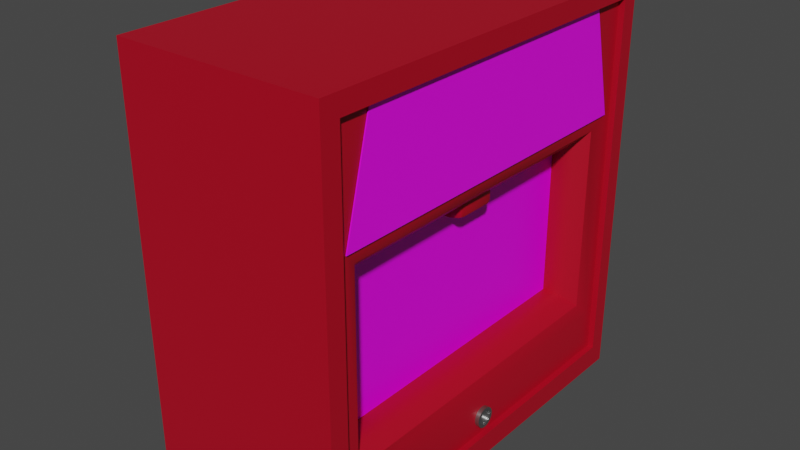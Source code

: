 # Source: Caja_Boton1.blend  (saved by Blender 3.5.10; exported with 4.5.12 LTS)
import bpy
from mathutils import Matrix  # noqa: F401  (used for matrix-valued properties, if any)

bpy.ops.wm.read_factory_settings(use_empty=True)
scene = bpy.context.scene
scene.name = 'Scene'

# ---- collections
col_collection = bpy.data.collections.new('Collection'); scene.collection.children.link(col_collection)

# ---- images (referenced by path relative to the original .blend; pixels are not part of the script)
import os
ASSET_DIR = os.environ.get("B2B_ASSET_DIR", "")  # directory of the original .blend (textures are referenced by path, not embedded)
HERE = os.path.dirname(os.path.abspath(__file__))  # packed textures are extracted next to this script under _unpacked/

def load_image(name, relpath, width, height, colorspace="sRGB"):
    """Load a texture the original file referenced (path relative to the .blend, or extracted next to this script)."""
    p = next((c for c in (os.path.join(HERE, relpath), os.path.join(ASSET_DIR, relpath)) if relpath and os.path.exists(c)), "")
    if p:
        img = bpy.data.images.load(p, check_existing=True)
        img.name = name
    else:  # same state as the original file: an image datablock whose file is absent (Cycles renders it pink)
        img = bpy.data.images.new(name, width, height)
        img.source = "FILE"
        img.filepath = "//" + (relpath or name)
    img.colorspace_settings.name = colorspace
    return img
img_textura_vidrio_caja_puerta_png = load_image('Textura-vidrio-caja-puerta.png', 'Textura-vidrio-caja-puerta.png', 1024, 1024, 'sRGB')
img_textura_caja_puerta2_png = load_image('Textura-caja-puerta2.png', 'Textura-caja-puerta2.png', 1024, 1024, 'sRGB')

# ---- materials (node trees are filled in below, after node groups)
mat_material = bpy.data.materials.new('Material')
mat_material.use_transparent_shadow = False
mat_cristal_boton_puerta = bpy.data.materials.new('Cristal boton puerta')
mat_cristal_boton_puerta.surface_render_method = 'BLENDED'
mat_cristal_boton_puerta.blend_method = 'BLEND'
mat_cristal_boton_puerta.alpha_threshold = 0.0
mat_cristal_boton_puerta.use_transparent_shadow = False
mat_cristal_boton_puerta.roughness = 0.5
mat_cristal_boton_puerta.line_color = (0.0, 0.0, 0.0, 1.0)
mat_plastico = bpy.data.materials.new('Plastico')
mat_plastico.use_transparent_shadow = False
mat_encabezado = bpy.data.materials.new('Encabezado')
mat_encabezado.surface_render_method = 'BLENDED'
mat_encabezado.blend_method = 'BLEND'
mat_encabezado.use_transparent_shadow = False

# ---- node groups
ng_auto_smooth = bpy.data.node_groups.new('Auto Smooth', 'GeometryNodeTree')
_s = ng_auto_smooth.interface.new_socket(name='Geometry', in_out='OUTPUT', socket_type='NodeSocketGeometry')
_s = ng_auto_smooth.interface.new_socket(name='Geometry', in_out='INPUT', socket_type='NodeSocketGeometry')
_s = ng_auto_smooth.interface.new_socket(name='Angle', in_out='INPUT', socket_type='NodeSocketFloat')
_s.subtype = 'ANGLE'
_s.min_value = 0.0
_s.max_value = 3.142
ng_auto_smooth.is_modifier = True
_N = ng_auto_smooth.nodes; _L = ng_auto_smooth.links
n0 = _N.new('NodeGroupOutput'); n0.name = 'Group Output'; n0.location = (480, -100)
n1 = _N.new('NodeGroupInput'); n1.name = 'Group Input'; n1.location = (-420, -300)
n2 = _N.new('NodeGroupInput'); n2.name = 'Group Input.001'; n2.location = (-60, -100)
n3 = _N.new('GeometryNodeSetShadeSmooth'); n3.name = 'Set Shade Smooth'; n3.location = (120, -100)
n3.domain = 'EDGE'
n4 = _N.new('GeometryNodeSetShadeSmooth'); n4.name = 'Set Shade Smooth.001'; n4.location = (300, -100)
n5 = _N.new('GeometryNodeInputMeshEdgeAngle'); n5.name = 'Edge Angle'; n5.location = (-420, -220)
n6 = _N.new('GeometryNodeInputEdgeSmooth'); n6.name = 'Is Edge Smooth'; n6.location = (-60, -160)
n7 = _N.new('GeometryNodeInputShadeSmooth'); n7.name = 'Is Face Smooth'; n7.location = (-240, -340)
n8 = _N.new('FunctionNodeBooleanMath'); n8.name = 'Boolean Math'; n8.location = (-60, -220)
n9 = _N.new('FunctionNodeCompare'); n9.name = 'Compare'; n9.location = (-240, -180)
n9.operation = 'LESS_EQUAL'
_L.new(n5.outputs[0], n9.inputs[0])
_L.new(n4.outputs[0], n0.inputs[0])
_L.new(n1.outputs[1], n9.inputs[1])
_L.new(n9.outputs[0], n8.inputs[0])
_L.new(n7.outputs[0], n8.inputs[1])
_L.new(n2.outputs[0], n3.inputs[0])
_L.new(n6.outputs[0], n3.inputs[1])
_L.new(n3.outputs[0], n4.inputs[0])
_L.new(n8.outputs[0], n3.inputs[2])
n0.is_active_output = True

# ---- material node trees
mat_material.use_nodes = True; mat_material.node_tree.nodes.clear()
_N = mat_material.node_tree.nodes; _L = mat_material.node_tree.links
n0 = _N.new('ShaderNodeBsdfPrincipled'); n0.name = 'Principled BSDF'; n0.location = (10, 300)
n0.distribution = 'GGX'
n0.subsurface_method = 'RANDOM_WALK_SKIN'
n0.inputs[0].default_value = (0.3032, 0.3032, 0.3032, 1.0)
n0.inputs[1].default_value = 0.8912
n0.inputs[2].default_value = 0.3342
n0.inputs[3].default_value = 1.45
n0.inputs[13].default_value = 0.6865
n0.inputs[27].default_value = (0.0, 0.0, 0.0, 1.0)
n0.inputs[28].default_value = 1.0
n1 = _N.new('ShaderNodeOutputMaterial'); n1.name = 'Material Output'; n1.location = (300, 300)
_L.new(n0.outputs[0], n1.inputs[0])
n1.is_active_output = True
mat_cristal_boton_puerta.use_nodes = True; mat_cristal_boton_puerta.node_tree.nodes.clear()
_N = mat_cristal_boton_puerta.node_tree.nodes; _L = mat_cristal_boton_puerta.node_tree.links
n0 = _N.new('ShaderNodeOutputMaterial'); n0.name = 'Material Output'; n0.location = (300, 300)
n1 = _N.new('ShaderNodeBsdfPrincipled'); n1.name = 'Principled BSDF'; n1.location = (10, 300)
n1.distribution = 'GGX'
n1.subsurface_method = 'RANDOM_WALK_SKIN'
n1.inputs[2].default_value = 0.3601
n1.inputs[3].default_value = 1.45
n1.inputs[27].default_value = (0.0, 0.0, 0.0, 1.0)
n1.inputs[28].default_value = 1.0
n2 = _N.new('ShaderNodeTexImage'); n2.name = 'Image Texture'; n2.location = (-336, 198)
n2.image = img_textura_vidrio_caja_puerta_png
_L.new(n1.outputs[0], n0.inputs[0])
_L.new(n2.outputs[0], n1.inputs[0])
_L.new(n2.outputs[1], n1.inputs[4])
n0.is_active_output = True
mat_plastico.use_nodes = True; mat_plastico.node_tree.nodes.clear()
_N = mat_plastico.node_tree.nodes; _L = mat_plastico.node_tree.links
n0 = _N.new('ShaderNodeBsdfPrincipled'); n0.name = 'Principled BSDF'; n0.location = (10, 300)
n0.distribution = 'GGX'
n0.subsurface_method = 'RANDOM_WALK_SKIN'
n0.inputs[0].default_value = (0.4452, 0.0, 0.01505, 1.0)
n0.inputs[3].default_value = 1.45
n0.inputs[27].default_value = (0.0, 0.0, 0.0, 1.0)
n0.inputs[28].default_value = 1.0
n1 = _N.new('ShaderNodeOutputMaterial'); n1.name = 'Material Output'; n1.location = (300, 300)
_L.new(n0.outputs[0], n1.inputs[0])
n1.is_active_output = True
mat_encabezado.use_nodes = True; mat_encabezado.node_tree.nodes.clear()
_N = mat_encabezado.node_tree.nodes; _L = mat_encabezado.node_tree.links
n0 = _N.new('ShaderNodeBsdfPrincipled'); n0.name = 'Principled BSDF'; n0.location = (10, 300)
n0.distribution = 'GGX'
n0.subsurface_method = 'RANDOM_WALK_SKIN'
n0.inputs[3].default_value = 1.45
n0.inputs[27].default_value = (0.0, 0.0, 0.0, 1.0)
n0.inputs[28].default_value = 1.0
n1 = _N.new('ShaderNodeOutputMaterial'); n1.name = 'Material Output'; n1.location = (300, 300)
n2 = _N.new('ShaderNodeTexImage'); n2.name = 'Image Texture'; n2.location = (-297, 278)
n2.image = img_textura_caja_puerta2_png
_L.new(n0.outputs[0], n1.inputs[0])
_L.new(n2.outputs[0], n0.inputs[0])
_L.new(n2.outputs[1], n0.inputs[4])
n1.is_active_output = True

# ---- world
world_world = bpy.data.worlds.new('World'); scene.world = world_world
world_world.use_nodes = True; world_world.node_tree.nodes.clear()
_N = world_world.node_tree.nodes; _L = world_world.node_tree.links
n0 = _N.new('ShaderNodeOutputWorld'); n0.name = 'World Output'; n0.location = (300, 300)
n1 = _N.new('ShaderNodeBackground'); n1.name = 'Background'; n1.location = (10, 300)
n1.inputs[0].default_value = (0.05088, 0.05088, 0.05088, 1.0)
_L.new(n1.outputs[0], n0.inputs[0])
n0.is_active_output = True
world_world.color = (0.05088, 0.05088, 0.05088)
world_world.use_sun_shadow = False
world_world.sun_shadow_jitter_overblur = 0.0

# ---- meshes
me_cylinder = bpy.data.meshes.new('Cylinder')
me_cylinder.from_pydata([(0.0, 1.0, -1.0), (0.0, 0.688, 1.0), (0.1951, 0.9808, -1.0), (0.1342, 0.6747, 1.0), (0.3827, 0.9239, -1.0), (0.2633, 0.6356, 1.0), (0.5556, 0.8315, -1.0), (0.3822, 0.572, 1.0), (0.7071, 0.7071, -1.0), (0.4865, 0.4865, 1.0), (0.8315, 0.5556, -1.0), (0.572, 0.3822, 1.0), (0.9239, 0.3827, -1.0), (0.6356, 0.2633, 1.0), (0.9808, 0.1951, -1.0), (0.6747, 0.1342, 1.0), (1.0, 0.0, -1.0), (0.688, 0.0, 1.0), (0.9808, -0.1951, -1.0), (0.6747, -0.1342, 1.0), (0.9239, -0.3827, -1.0), (0.6356, -0.2633, 1.0), (0.8315, -0.5556, -1.0), (0.572, -0.3822, 1.0), (0.7071, -0.7071, -1.0), (0.4865, -0.4865, 1.0), (0.5556, -0.8315, -1.0), (0.3822, -0.572, 1.0), (0.3827, -0.9239, -1.0), (0.2633, -0.6356, 1.0), (0.1951, -0.9808, -1.0), (0.1342, -0.6747, 1.0), (0.0, -1.0, -1.0), (0.0, -0.688, 1.0), (-0.1951, -0.9808, -1.0), (-0.1342, -0.6747, 1.0), (-0.3827, -0.9239, -1.0), (-0.2633, -0.6356, 1.0), (-0.5556, -0.8315, -1.0), (-0.3822, -0.572, 1.0), (-0.7071, -0.7071, -1.0), (-0.4865, -0.4865, 1.0), (-0.8315, -0.5556, -1.0), (-0.572, -0.3822, 1.0), (-0.9239, -0.3827, -1.0), (-0.6356, -0.2633, 1.0), (-0.9808, -0.1951, -1.0), (-0.6747, -0.1342, 1.0), (-1.0, 0.0, -1.0), (-0.688, 0.0, 1.0), (-0.9808, 0.1951, -1.0), (-0.6747, 0.1342, 1.0), (-0.9239, 0.3827, -1.0), (-0.6356, 0.2633, 1.0), (-0.8315, 0.5556, -1.0), (-0.572, 0.3822, 1.0), (-0.7071, 0.7071, -1.0), (-0.4865, 0.4865, 1.0), (-0.5556, 0.8315, -1.0), (-0.3822, 0.572, 1.0), (-0.3827, 0.9239, -1.0), (-0.2633, 0.6356, 1.0), (-0.1951, 0.9808, -1.0), (-0.1342, 0.6747, 1.0), (0.1951, 0.9808, 1.0), (0.0, 1.0, 1.0), (0.3827, 0.9239, 1.0), (0.5556, 0.8315, 1.0), (0.7071, 0.7071, 1.0), (0.8315, 0.5556, 1.0), (0.9239, 0.3827, 1.0), (0.9808, 0.1951, 1.0), (1.0, 0.0, 1.0), (0.9808, -0.1951, 1.0), (0.9239, -0.3827, 1.0), (0.8315, -0.5556, 1.0), (0.7071, -0.7071, 1.0), (0.5556, -0.8315, 1.0), (0.3827, -0.9239, 1.0), (0.1951, -0.9808, 1.0), (0.0, -1.0, 1.0), (-0.1951, -0.9808, 1.0), (-0.3827, -0.9239, 1.0), (-0.5556, -0.8315, 1.0), (-0.7071, -0.7071, 1.0), (-0.8315, -0.5556, 1.0), (-0.9239, -0.3827, 1.0), (-0.9808, -0.1951, 1.0), (-1.0, 0.0, 1.0), (-0.9808, 0.1951, 1.0), (-0.9239, 0.3827, 1.0), (-0.8315, 0.5556, 1.0), (-0.7071, 0.7071, 1.0), (-0.5556, 0.8315, 1.0), (-0.3827, 0.9239, 1.0), (-0.1951, 0.9808, 1.0), (0.1342, 0.6747, 0.6393), (-2.183e-08, 0.688, 0.6393), (0.2633, 0.6356, 0.6393), (0.3822, 0.572, 0.6393), (0.4865, 0.4865, 0.6393), (0.572, 0.3822, 0.6393), (0.6356, 0.2633, 0.6393), (0.6747, 0.1342, 0.6393), (0.688, 0.0, 0.6393), (0.6747, -0.1342, 0.6393), (0.6356, -0.2633, 0.6393), (0.572, -0.3822, 0.6393), (0.4865, -0.4865, 0.6393), (0.3822, -0.572, 0.6393), (0.2633, -0.6356, 0.6393), (0.1342, -0.6747, 0.6393), (-2.183e-08, -0.688, 0.6393), (-0.1342, -0.6747, 0.6393), (-0.2633, -0.6356, 0.6393), (-0.3822, -0.572, 0.6393), (-0.4865, -0.4865, 0.6393), (-0.572, -0.3822, 0.6393), (-0.6356, -0.2633, 0.6393), (-0.6747, -0.1342, 0.6393), (-0.688, 0.0, 0.6393), (-0.6747, 0.1342, 0.6393), (-0.6356, 0.2633, 0.6393), (-0.572, 0.3822, 0.6393), (-0.4865, 0.4865, 0.6393), (-0.3822, 0.572, 0.6393), (-0.2633, 0.6356, 0.6393), (-0.1342, 0.6747, 0.6393), (-35.78, 19.84, 1.196), (3.907, 19.84, 1.196), (-35.78, -19.84, 1.196), (3.907, -19.84, 1.196), (-35.78, 19.84, -18.86), (3.907, 19.84, -18.86), (-35.78, -19.84, -18.86), (3.907, -19.84, -18.86), (3.907, 18.2, -18.86), (-35.78, 18.2, 1.196), (-35.78, 18.2, -18.86), (3.907, 18.2, 1.196), (3.907, -18.0, -18.86), (-35.78, -18.0, 1.196), (-35.78, -18.0, -18.86), (3.907, -18.0, 1.196), (-33.93, 19.84, 1.196), (-33.93, -19.84, -18.86), (-33.93, -19.84, 1.196), (-33.93, 19.84, -18.86), (-33.93, 18.2, 1.196), (-33.93, 18.2, -18.86), (-33.93, -18.0, -18.86), (-33.93, -18.0, 1.196), (1.732, 19.84, 1.196), (1.732, -19.84, 1.196), (1.732, 19.84, -18.86), (1.732, 18.2, 1.196), (1.732, 18.2, -18.86), (1.732, -18.0, -18.86), (1.732, -18.0, 1.196), (1.732, -19.84, -18.86), (-33.93, 18.2, 0.6002), (-33.93, -18.0, 0.6002), (1.732, 18.2, 0.6002), (1.732, -18.0, 0.6002), (-35.78, -14.57, -18.86), (3.907, -14.57, 1.196), (3.907, -14.57, -18.86), (-35.78, -14.57, 1.196), (-33.93, -14.57, 1.196), (-33.93, -14.57, -18.86), (1.732, -14.57, -18.86), (1.732, -14.57, 1.196), (-33.93, -14.57, 0.6002), (1.732, -14.57, 0.6002), (-35.78, 14.56, -18.86), (3.907, 14.56, 1.196), (-33.93, 14.56, -18.86), (1.732, 14.56, -18.86), (3.907, 14.56, -18.86), (-35.78, 14.56, 1.196), (-33.93, 14.56, 1.196), (1.732, 14.56, 1.196), (-33.93, 14.56, 0.6002), (1.732, 14.56, 0.6002), (-20.79, -19.84, -18.86), (-20.79, 19.84, 1.196), (-20.79, -19.84, 1.196), (-20.79, 19.84, -18.86), (-20.79, 18.2, 1.196), (-20.79, 18.2, -18.86), (-20.79, -18.0, -18.86), (-20.79, -18.0, 1.196), (-20.79, 18.2, 0.6002), (-20.79, -18.0, 0.6002), (-20.79, -14.57, -18.86), (-20.79, 14.56, -18.86), (-5.183, 19.84, 1.196), (-5.183, -19.84, 1.196), (-5.183, 19.84, -18.86), (-5.183, 18.2, 1.196), (-5.183, 18.2, -18.86), (-5.183, -18.0, -18.86), (-5.183, -18.0, 1.196), (-5.183, 18.2, 0.6002), (-5.183, -18.0, 0.6002), (-5.183, -14.57, -18.86), (-5.183, 14.56, -18.86), (-5.183, -19.84, -18.86), (3.907, 2.163, -18.86), (-35.78, 2.163, 1.196), (-33.93, 2.163, 1.196), (1.732, 2.163, 1.196), (-33.93, 2.163, 0.6002), (1.732, 2.163, 0.6002), (-35.78, 2.163, -18.86), (3.907, 2.163, 1.196), (-33.93, 2.163, -18.86), (1.732, 2.163, -18.86), (-20.79, 2.163, -18.86), (-5.183, 2.163, -18.86), (3.907, -2.019, -18.86), (-35.78, -2.019, 1.196), (-33.93, -2.019, 1.196), (1.732, -2.019, 1.196), (-33.93, -2.019, 0.6002), (1.732, -2.019, 0.6002), (-35.78, -2.019, -18.86), (3.907, -2.019, 1.196), (-33.93, -2.019, -18.86), (1.732, -2.019, -18.86), (-20.79, -2.019, -18.86), (-5.183, -2.019, -18.86), (-20.79, -2.019, -2.838), (-20.79, -14.57, -2.838), (-5.183, -14.57, -2.838), (-20.79, 14.56, -2.838), (-5.183, 14.56, -2.838), (-5.183, -2.019, -2.838), (-20.79, 2.163, -2.838), (-5.183, 2.163, -2.838), (-23.43, -17.2, 0.6002), (-20.79, -14.57, -2.037), (-22.11, -15.88, 0.2468), (-21.14, -14.92, -0.7186), (-23.43, 17.2, 0.6002), (-20.79, 14.56, -2.037), (-22.11, 15.88, 0.2468), (-21.14, 14.92, -0.7186), (-2.545, -17.2, 0.6002), (-5.183, -14.57, -2.037), (-3.864, -15.88, 0.2468), (-4.829, -14.92, -0.7186), (-5.183, 14.56, -2.037), (-2.545, 17.2, 0.6002), (-4.829, 14.92, -0.7186), (-3.864, 15.88, 0.2468), (-23.43, 2.163, 0.6002), (-20.79, 2.163, -2.037), (-22.11, 2.163, 0.2468), (-5.183, 2.163, -2.037), (-2.545, 2.163, 0.6002), (-4.829, 2.163, -0.7186), (-3.864, 2.163, 0.2468), (-20.79, -2.019, -2.037), (-23.43, -2.019, 0.6002), (-22.11, -2.019, 0.2468), (-2.545, -2.019, 0.6002), (-5.183, -2.019, -2.037), (-3.864, -2.019, 0.2468), (-4.829, -2.019, -0.7186), (-19.93, 2.163, -2.037), (-19.44, 1.686, -2.037), (-19.59, 2.024, -2.037), (-20.16, 2.163, -1.195), (-20.27, 1.686, -0.7186), (-19.67, 1.686, -1.179), (-20.24, 2.024, -0.8616), (-19.95, 1.962, -0.9166), (-19.9, 1.686, -0.8501), (-19.82, 2.024, -1.187), (-19.67, -1.542, -1.179), (-20.27, -1.542, -0.7186), (-20.16, -2.019, -1.195), (-19.9, -1.542, -0.8534), (-19.94, -1.818, -0.9113), (-20.22, -1.88, -0.8582), (-19.82, -1.88, -1.162), (-19.93, -2.019, -2.037), (-19.44, -1.542, -2.037), (-19.59, -1.88, -2.037), (-19.44, -1.542, -2.838), (-19.93, -2.019, -2.838), (-19.59, -1.88, -2.838), (-19.93, 2.163, -2.838), (-19.44, 1.686, -2.838), (-19.59, 2.024, -2.838), (-21.14, 1.686, -0.7186), (-21.02, 2.163, -1.195), (-21.14, 2.64, -0.7186), (-21.48, 2.163, -0.3815), (-21.11, 2.024, -0.8582), (-21.02, -2.019, -1.195), (-21.14, -1.542, -0.7186), (-21.48, -2.019, -0.3815), (-21.14, -2.496, -0.7186), (-21.11, -1.88, -0.8582), (-20.79, -2.019, -2.848), (-20.79, -14.57, -2.848), (-5.183, -14.57, -2.848), (-20.79, 14.56, -2.848), (-5.183, 14.56, -2.848), (-5.183, -2.019, -2.848), (-20.79, 2.163, -2.848), (-5.183, 2.163, -2.848), (-33.93, -14.57, 0.7372), (-33.93, 14.56, 0.7372), (-33.93, 2.163, 0.7372), (-33.93, -2.019, 0.7372), (-23.43, -17.2, 0.7372), (-23.43, 17.2, 0.7372), (-23.43, 2.163, 0.7372), (-23.43, -2.019, 0.7372)], [], [(0, 65, 64, 2), (2, 64, 66, 4), (4, 66, 67, 6), (6, 67, 68, 8), (8, 68, 69, 10), (10, 69, 70, 12), (12, 70, 71, 14), (14, 71, 72, 16), (16, 72, 73, 18), (18, 73, 74, 20), (20, 74, 75, 22), (22, 75, 76, 24), (24, 76, 77, 26), (26, 77, 78, 28), (28, 78, 79, 30), (30, 79, 80, 32), (32, 80, 81, 34), (34, 81, 82, 36), (36, 82, 83, 38), (38, 83, 84, 40), (40, 84, 85, 42), (42, 85, 86, 44), (44, 86, 87, 46), (46, 87, 88, 48), (48, 88, 89, 50), (50, 89, 90, 52), (52, 90, 91, 54), (54, 91, 92, 56), (56, 92, 93, 58), (58, 93, 94, 60), (45, 43, 117, 118), (60, 94, 95, 62), (62, 95, 65, 0), (0, 2, 4, 6, 8, 10, 12, 14, 16, 18, 20, 22, 24, 26, 28, 30, 32, 34, 36, 38, 40, 42, 44, 46, 48, 50, 52, 54, 56, 58, 60, 62), (1, 3, 64, 65), (3, 5, 66, 64), (5, 7, 67, 66), (7, 9, 68, 67), (9, 11, 69, 68), (11, 13, 70, 69), (13, 15, 71, 70), (15, 17, 72, 71), (17, 19, 73, 72), (19, 21, 74, 73), (21, 23, 75, 74), (23, 25, 76, 75), (25, 27, 77, 76), (27, 29, 78, 77), (29, 31, 79, 78), (31, 33, 80, 79), (33, 35, 81, 80), (35, 37, 82, 81), (37, 39, 83, 82), (39, 41, 84, 83), (41, 43, 85, 84), (43, 45, 86, 85), (45, 47, 87, 86), (47, 49, 88, 87), (49, 51, 89, 88), (51, 53, 90, 89), (53, 55, 91, 90), (55, 57, 92, 91), (57, 59, 93, 92), (59, 61, 94, 93), (61, 63, 95, 94), (63, 1, 65, 95), (96, 97, 127, 126, 125, 124, 123, 122, 121, 120, 119, 118, 117, 116, 115, 114, 113, 112, 111, 110, 109, 108, 107, 106, 105, 104, 103, 102, 101, 100, 99, 98), (19, 17, 104, 105), (47, 45, 118, 119), (21, 19, 105, 106), (49, 47, 119, 120), (23, 21, 106, 107), (51, 49, 120, 121), (25, 23, 107, 108), (53, 51, 121, 122), (27, 25, 108, 109), (55, 53, 122, 123), (29, 27, 109, 110), (3, 1, 97, 96), (57, 55, 123, 124), (31, 29, 110, 111), (5, 3, 96, 98), (59, 57, 124, 125), (33, 31, 111, 112), (7, 5, 98, 99), (61, 59, 125, 126), (35, 33, 112, 113), (9, 7, 99, 100), (63, 61, 126, 127), (37, 35, 113, 114), (11, 9, 100, 101), (1, 63, 127, 97), (39, 37, 114, 115), (13, 11, 101, 102), (41, 39, 115, 116), (15, 13, 102, 103), (43, 41, 116, 117), (17, 15, 103, 104), (141, 142, 134, 130), (146, 130, 134, 145), (149, 138, 132, 147), (140, 143, 131, 135), (151, 141, 130, 146), (147, 132, 128, 144), (144, 128, 137, 148), (133, 129, 139, 136), (176, 174, 138, 149), (128, 132, 138, 137), (145, 134, 142, 150), (168, 167, 141, 151), (166, 165, 143, 140), (167, 164, 142, 141), (168, 151, 161, 172), (184, 145, 150, 190), (195, 176, 149, 189), (185, 144, 148, 188), (187, 147, 144, 185), (191, 151, 146, 186), (189, 149, 147, 187), (186, 146, 145, 184), (131, 153, 159, 135), (136, 156, 154, 133), (143, 158, 153, 131), (133, 154, 152, 129), (129, 152, 155, 139), (178, 177, 156, 136), (135, 159, 157, 140), (165, 171, 158, 143), (244, 182, 212, 256), (188, 148, 160, 192), (202, 158, 163, 204), (181, 155, 162, 183), (158, 171, 173, 163), (248, 240, 193, 204), (227, 223, 171, 165), (140, 157, 170, 166), (190, 150, 169, 194), (222, 168, 172, 224), (221, 226, 164, 167), (220, 227, 165, 166), (222, 221, 167, 168), (150, 142, 164, 169), (148, 137, 179, 180), (136, 139, 175, 178), (137, 138, 174, 179), (148, 180, 182, 160), (139, 155, 181, 175), (203, 192, 244, 253), (211, 181, 183, 213), (208, 217, 177, 178), (218, 216, 176, 195), (216, 214, 174, 176), (219, 218, 195, 206), (245, 257, 238, 235), (201, 190, 194, 205), (240, 172, 161, 193), (151, 191, 193, 161), (199, 188, 192, 203), (241, 249, 234, 233), (197, 186, 184, 207), (200, 189, 187, 198), (202, 191, 186, 197), (198, 187, 185, 196), (196, 185, 188, 199), (206, 195, 189, 200), (207, 184, 190, 201), (159, 207, 201, 157), (177, 206, 200, 156), (152, 196, 199, 155), (154, 198, 196, 152), (158, 202, 197, 153), (156, 200, 198, 154), (153, 197, 207, 159), (249, 267, 237, 234), (155, 199, 203, 162), (173, 248, 204, 163), (157, 201, 205, 170), (256, 212, 224, 264), (217, 219, 206, 177), (191, 202, 204, 193), (229, 231, 219, 217), (259, 252, 236, 239), (252, 245, 235, 236), (231, 230, 218, 219), (228, 226, 214, 216), (230, 228, 216, 218), (220, 229, 217, 208), (223, 211, 213, 225), (180, 179, 209, 210), (178, 175, 215, 208), (179, 174, 214, 209), (180, 210, 212, 182), (175, 181, 211, 215), (192, 160, 182, 244), (171, 223, 225, 173), (166, 170, 229, 220), (194, 169, 228, 230), (169, 164, 226, 228), (205, 194, 230, 231), (170, 205, 231, 229), (267, 259, 239, 237), (275, 280, 288, 271), (210, 209, 221, 222), (208, 215, 227, 220), (209, 214, 226, 221), (210, 222, 224, 212), (215, 211, 223, 227), (263, 232, 291, 287), (237, 232, 233, 234), (236, 235, 238, 239), (239, 238, 232, 237), (225, 266, 248, 173), (263, 241, 233, 232), (213, 260, 266, 225), (162, 203, 253, 183), (183, 253, 260, 213), (264, 240, 242, 265), (301, 304, 243, 241, 263), (240, 248, 250, 242), (242, 250, 251, 243), (243, 251, 249, 241), (245, 252, 254, 247), (247, 254, 255, 246), (246, 255, 253, 244), (267, 249, 251, 269), (269, 251, 250, 268), (268, 250, 248, 266), (244, 256, 258, 246), (247, 298, 297, 257, 245), (265, 242, 243, 304, 303), (252, 259, 261, 254), (254, 261, 262, 255), (255, 262, 260, 253), (256, 264, 265, 258), (246, 258, 299, 298, 247), (232, 238, 293, 295, 294, 290, 292, 291), (259, 267, 269, 261), (261, 269, 268, 262), (262, 268, 266, 260), (264, 224, 172, 240), (257, 297, 273, 270), (296, 302, 281, 274), (301, 263, 287, 282), (271, 288, 290, 294), (258, 265, 303, 302, 296, 299), (273, 276, 277, 279), (274, 278, 277, 276), (275, 279, 277, 278), (280, 283, 284, 286), (281, 285, 284, 283), (282, 286, 284, 285), (296, 300, 297, 298, 299), (301, 305, 302, 303, 304), (271, 294, 295, 272), (272, 295, 293, 270), (288, 280, 286, 289), (289, 286, 282, 287), (296, 274, 276, 300), (300, 276, 273, 297), (281, 302, 305, 285), (285, 305, 301, 282), (290, 288, 289, 292), (292, 289, 287, 291), (280, 275, 278, 283), (283, 278, 274, 281), (275, 271, 272, 279), (279, 272, 270, 273), (238, 257, 270, 293), (311, 306, 307, 308), (310, 309, 312, 313), (313, 312, 306, 311), (319, 315, 316, 320), (320, 316, 317, 321), (321, 317, 314, 318)])
me_cylinder.polygons.foreach_set('use_smooth', [True] * 274)
me_cylinder.polygons.foreach_set('material_index', [0, 0, 0, 0, 0, 0, 0, 0, 0, 0, 0, 0, 0, 0, 0, 0, 0, 0, 0, 0, 0, 0, 0, 0, 0, 0, 0, 0, 0, 0, 0, 0, 0, 0, 0, 0, 0, 0, 0, 0, 0, 0, 0, 0, 0, 0, 0, 0, 0, 0, 0, 0, 0, 0, 0, 0, 0, 0, 0, 0, 0, 0, 0, 0, 0, 0, 0, 0, 0, 0, 0, 0, 0, 0, 0, 0, 0, 0, 0, 0, 0, 0, 0, 0, 0, 0, 0, 0, 0, 0, 0, 0, 0, 0, 0, 0, 0, 0, 2, 2, 2, 2, 2, 2, 2, 2, 2, 2, 2, 2, 2, 2, 2, 2, 2, 2, 2, 2, 2, 2, 2, 2, 2, 2, 2, 2, 2, 2, 2, 2, 2, 2, 2, 2, 2, 2, 2, 2, 2, 2, 2, 2, 2, 2, 2, 2, 2, 2, 2, 2, 2, 2, 2, 2, 2, 2, 2, 2, 2, 2, 2, 2, 2, 2, 2, 2, 2, 2, 2, 2, 2, 2, 2, 2, 2, 2, 2, 2, 2, 2, 2, 2, 2, 2, 2, 2, 2, 2, 2, 2, 2, 2, 2, 2, 2, 2, 2, 2, 2, 2, 2, 2, 2, 2, 2, 2, 2, 2, 1, 1, 1, 2, 2, 2, 2, 2, 2, 2, 2, 2, 2, 2, 2, 2, 2, 2, 2, 2, 2, 2, 2, 2, 2, 2, 2, 2, 2, 2, 2, 2, 2, 2, 2, 2, 2, 2, 2, 2, 2, 2, 2, 2, 2, 2, 2, 2, 2, 2, 2, 2, 2, 2, 2, 2, 2, 2, 2, 2, 1, 1, 1, 3, 3, 3])
_uv = me_cylinder.uv_layers.new(name='UVMap')
_uv.uv.foreach_set('vector', [1.0, 0.5, 1.0, 1.0, 0.9688, 1.0, 0.9688, 0.5, 0.9688, 0.5, 0.9688, 1.0, 0.9375, 1.0, 0.9375, 0.5, 0.9375, 0.5, 0.9375, 1.0, 0.9062, 1.0, 0.9062, 0.5, 0.9062, 0.5, 0.9062, 1.0, 0.875, 1.0, 0.875, 0.5, 0.875, 0.5, 0.875, 1.0, 0.8438, 1.0, 0.8438, 0.5, 0.8438, 0.5, 0.8438, 1.0, 0.8125, 1.0, 0.8125, 0.5, 0.8125, 0.5, 0.8125, 1.0, 0.7812, 1.0, 0.7812, 0.5, 0.7812, 0.5, 0.7812, 1.0, 0.75, 1.0, 0.75, 0.5, 0.75, 0.5, 0.75, 1.0, 0.7188, 1.0, 0.7188, 0.5, 0.7188, 0.5, 0.7188, 1.0, 0.6875, 1.0, 0.6875, 0.5, 0.6875, 0.5, 0.6875, 1.0, 0.6562, 1.0, 0.6562, 0.5, 0.6562, 0.5, 0.6562, 1.0, 0.625, 1.0, 0.625, 0.5, 0.625, 0.5, 0.625, 1.0, 0.5938, 1.0, 0.5938, 0.5, 0.5938, 0.5, 0.5938, 1.0, 0.5625, 1.0, 0.5625, 0.5, 0.5625, 0.5, 0.5625, 1.0, 0.5312, 1.0, 0.5312, 0.5, 0.5312, 0.5, 0.5312, 1.0, 0.5, 1.0, 0.5, 0.5, 0.5, 0.5, 0.5, 1.0, 0.4688, 1.0, 0.4688, 0.5, 0.4688, 0.5, 0.4688, 1.0, 0.4375, 1.0, 0.4375, 0.5, 0.4375, 0.5, 0.4375, 1.0, 0.4062, 1.0, 0.4062, 0.5, 0.4062, 0.5, 0.4062, 1.0, 0.375, 1.0, 0.375, 0.5, 0.375, 0.5, 0.375, 1.0, 0.3438, 1.0, 0.3438, 0.5, 0.3438, 0.5, 0.3438, 1.0, 0.3125, 1.0, 0.3125, 0.5, 0.3125, 0.5, 0.3125, 1.0, 0.2812, 1.0, 0.2812, 0.5, 0.2812, 0.5, 0.2812, 1.0, 0.25, 1.0, 0.25, 0.5, 0.25, 0.5, 0.25, 1.0, 0.2188, 1.0, 0.2188, 0.5, 0.2188, 0.5, 0.2188, 1.0, 0.1875, 1.0, 0.1875, 0.5, 0.1875, 0.5, 0.1875, 1.0, 0.1562, 1.0, 0.1562, 0.5, 0.1562, 0.5, 0.1562, 1.0, 0.125, 1.0, 0.125, 0.5, 0.125, 0.5, 0.125, 1.0, 0.09375, 1.0, 0.09375, 0.5, 0.09375, 0.5, 0.09375, 1.0, 0.0625, 1.0, 0.0625, 0.5, 0.09746, 0.1868, 0.1127, 0.1583, 0.1127, 0.1583, 0.09746, 0.1868, 0.0625, 0.5, 0.0625, 1.0, 0.03125, 1.0, 0.03125, 0.5, 0.03125, 0.5, 0.03125, 1.0, 0.0, 1.0, 0.0, 0.5, 0.75, 0.49, 0.7968, 0.4854, 0.8418, 0.4717, 0.8833, 0.4496, 0.9197, 0.4197, 0.9496, 0.3833, 0.9717, 0.3418, 0.9854, 0.2968, 0.99, 0.25, 0.9854, 0.2032, 0.9717, 0.1582, 0.9496, 0.1167, 0.9197, 0.08029, 0.8833, 0.05045, 0.8418, 0.02827, 0.7968, 0.01461, 0.75, 0.01, 0.7032, 0.01461, 0.6582, 0.02827, 0.6167, 0.05045, 0.5803, 0.08029, 0.5504, 0.1167, 0.5283, 0.1582, 0.5146, 0.2032, 0.51, 0.25, 0.5146, 0.2968, 0.5283, 0.3418, 0.5504, 0.3833, 0.5803, 0.4197, 0.6167, 0.4496, 0.6582, 0.4717, 0.7032, 0.4854, 0.25, 0.4151, 0.2822, 0.4119, 0.2968, 0.4854, 0.25, 0.49, 0.2822, 0.4119, 0.3132, 0.4025, 0.3418, 0.4717, 0.2968, 0.4854, 0.3132, 0.4025, 0.3417, 0.3873, 0.3833, 0.4496, 0.3418, 0.4717, 0.3417, 0.3873, 0.3668, 0.3668, 0.4197, 0.4197, 0.3833, 0.4496, 0.3668, 0.3668, 0.3873, 0.3417, 0.4496, 0.3833, 0.4197, 0.4197, 0.3873, 0.3417, 0.4025, 0.3132, 0.4717, 0.3418, 0.4496, 0.3833, 0.4025, 0.3132, 0.4119, 0.2822, 0.4854, 0.2968, 0.4717, 0.3418, 0.4119, 0.2822, 0.4151, 0.25, 0.49, 0.25, 0.4854, 0.2968, 0.4151, 0.25, 0.4119, 0.2178, 0.4854, 0.2032, 0.49, 0.25, 0.4119, 0.2178, 0.4025, 0.1868, 0.4717, 0.1582, 0.4854, 0.2032, 0.4025, 0.1868, 0.3873, 0.1583, 0.4496, 0.1167, 0.4717, 0.1582, 0.3873, 0.1583, 0.3668, 0.1332, 0.4197, 0.08029, 0.4496, 0.1167, 0.3668, 0.1332, 0.3417, 0.1127, 0.3833, 0.05045, 0.4197, 0.08029, 0.3417, 0.1127, 0.3132, 0.09746, 0.3418, 0.02827, 0.3833, 0.05045, 0.3132, 0.09746, 0.2822, 0.08806, 0.2968, 0.01461, 0.3418, 0.02827, 0.2822, 0.08806, 0.25, 0.08489, 0.25, 0.01, 0.2968, 0.01461, 0.25, 0.08489, 0.2178, 0.08806, 0.2032, 0.01461, 0.25, 0.01, 0.2178, 0.08806, 0.1868, 0.09746, 0.1582, 0.02827, 0.2032, 0.01461, 0.1868, 0.09746, 0.1583, 0.1127, 0.1167, 0.05045, 0.1582, 0.02827, 0.1583, 0.1127, 0.1332, 0.1332, 0.08029, 0.08029, 0.1167, 0.05045, 0.1332, 0.1332, 0.1127, 0.1583, 0.05045, 0.1167, 0.08029, 0.08029, 0.1127, 0.1583, 0.09746, 0.1868, 0.02827, 0.1582, 0.05045, 0.1167, 0.09746, 0.1868, 0.08806, 0.2178, 0.01461, 0.2032, 0.02827, 0.1582, 0.08806, 0.2178, 0.08489, 0.25, 0.01, 0.25, 0.01461, 0.2032, 0.08489, 0.25, 0.08806, 0.2822, 0.01461, 0.2968, 0.01, 0.25, 0.08806, 0.2822, 0.09746, 0.3132, 0.02827, 0.3418, 0.01461, 0.2968, 0.09746, 0.3132, 0.1127, 0.3417, 0.05045, 0.3833, 0.02827, 0.3418, 0.1127, 0.3417, 0.1332, 0.3668, 0.08029, 0.4197, 0.05045, 0.3833, 0.1332, 0.3668, 0.1583, 0.3873, 0.1167, 0.4496, 0.08029, 0.4197, 0.1583, 0.3873, 0.1868, 0.4025, 0.1582, 0.4717, 0.1167, 0.4496, 0.1868, 0.4025, 0.2178, 0.4119, 0.2032, 0.4854, 0.1582, 0.4717, 0.2178, 0.4119, 0.25, 0.4151, 0.25, 0.49, 0.2032, 0.4854, 0.2822, 0.4119, 0.25, 0.4151, 0.2178, 0.4119, 0.1868, 0.4025, 0.1583, 0.3873, 0.1332, 0.3668, 0.1127, 0.3417, 0.09746, 0.3132, 0.08806, 0.2822, 0.08489, 0.25, 0.08806, 0.2178, 0.09746, 0.1868, 0.1127, 0.1583, 0.1332, 0.1332, 0.1583, 0.1127, 0.1868, 0.09746, 0.2178, 0.08806, 0.25, 0.08489, 0.2822, 0.08806, 0.3132, 0.09746, 0.3417, 0.1127, 0.3668, 0.1332, 0.3873, 0.1583, 0.4025, 0.1868, 0.4119, 0.2178, 0.4151, 0.25, 0.4119, 0.2822, 0.4025, 0.3132, 0.3873, 0.3417, 0.3668, 0.3668, 0.3417, 0.3873, 0.3132, 0.4025, 0.4119, 0.2178, 0.4151, 0.25, 0.4151, 0.25, 0.4119, 0.2178, 0.08806, 0.2178, 0.09746, 0.1868, 0.09746, 0.1868, 0.08806, 0.2178, 0.4025, 0.1868, 0.4119, 0.2178, 0.4119, 0.2178, 0.4025, 0.1868, 0.08489, 0.25, 0.08806, 0.2178, 0.08806, 0.2178, 0.08489, 0.25, 0.3873, 0.1583, 0.4025, 0.1868, 0.4025, 0.1868, 0.3873, 0.1583, 0.08806, 0.2822, 0.08489, 0.25, 0.08489, 0.25, 0.08806, 0.2822, 0.3668, 0.1332, 0.3873, 0.1583, 0.3873, 0.1583, 0.3668, 0.1332, 0.09746, 0.3132, 0.08806, 0.2822, 0.08806, 0.2822, 0.09746, 0.3132, 0.3417, 0.1127, 0.3668, 0.1332, 0.3668, 0.1332, 0.3417, 0.1127, 0.1127, 0.3417, 0.09746, 0.3132, 0.09746, 0.3132, 0.1127, 0.3417, 0.3132, 0.09746, 0.3417, 0.1127, 0.3417, 0.1127, 0.3132, 0.09746, 0.2822, 0.4119, 0.25, 0.4151, 0.25, 0.4151, 0.2822, 0.4119, 0.1332, 0.3668, 0.1127, 0.3417, 0.1127, 0.3417, 0.1332, 0.3668, 0.2822, 0.08806, 0.3132, 0.09746, 0.3132, 0.09746, 0.2822, 0.08806, 0.3132, 0.4025, 0.2822, 0.4119, 0.2822, 0.4119, 0.3132, 0.4025, 0.1583, 0.3873, 0.1332, 0.3668, 0.1332, 0.3668, 0.1583, 0.3873, 0.25, 0.08489, 0.2822, 0.08806, 0.2822, 0.08806, 0.25, 0.08489, 0.3417, 0.3873, 0.3132, 0.4025, 0.3132, 0.4025, 0.3417, 0.3873, 0.1868, 0.4025, 0.1583, 0.3873, 0.1583, 0.3873, 0.1868, 0.4025, 0.2178, 0.08806, 0.25, 0.08489, 0.25, 0.08489, 0.2178, 0.08806, 0.3668, 0.3668, 0.3417, 0.3873, 0.3417, 0.3873, 0.3668, 0.3668, 0.2178, 0.4119, 0.1868, 0.4025, 0.1868, 0.4025, 0.2178, 0.4119, 0.1868, 0.09746, 0.2178, 0.08806, 0.2178, 0.08806, 0.1868, 0.09746, 0.3873, 0.3417, 0.3668, 0.3668, 0.3668, 0.3668, 0.3873, 0.3417, 0.25, 0.4151, 0.2178, 0.4119, 0.2178, 0.4119, 0.25, 0.4151, 0.1583, 0.1127, 0.1868, 0.09746, 0.1868, 0.09746, 0.1583, 0.1127, 0.4025, 0.3132, 0.3873, 0.3417, 0.3873, 0.3417, 0.4025, 0.3132, 0.1332, 0.1332, 0.1583, 0.1127, 0.1583, 0.1127, 0.1332, 0.1332, 0.4119, 0.2822, 0.4025, 0.3132, 0.4025, 0.3132, 0.4119, 0.2822, 0.1127, 0.1583, 0.1332, 0.1332, 0.1332, 0.1332, 0.1127, 0.1583, 0.4151, 0.25, 0.4119, 0.2822, 0.4119, 0.2822, 0.4151, 0.25, 0.625, 0.7384, 0.875, 0.7384, 0.875, 0.75, 0.625, 0.75, 0.6134, 0.75, 0.625, 0.75, 0.625, 1.0, 0.6134, 1.0, 0.6134, 0.2396, 0.625, 0.2396, 0.625, 0.25, 0.6134, 0.25, 0.125, 0.7384, 0.375, 0.7384, 0.375, 0.75, 0.125, 0.75, 0.6134, 0.7384, 0.625, 0.7384, 0.625, 0.75, 0.6134, 0.75, 0.6134, 0.25, 0.625, 0.25, 0.625, 0.5, 0.6134, 0.5, 0.6134, 0.5, 0.625, 0.5, 0.625, 0.5104, 0.6134, 0.5104, 0.125, 0.5, 0.375, 0.5, 0.375, 0.5104, 0.125, 0.5104, 0.6134, 0.2167, 0.625, 0.2167, 0.625, 0.2396, 0.6134, 0.2396, 0.625, 0.5, 0.875, 0.5, 0.875, 0.5104, 0.625, 0.5104, 0.6134, 0.0, 0.625, 0.0, 0.625, 0.01161, 0.6134, 0.01161, 0.6134, 0.7168, 0.625, 0.7168, 0.625, 0.7384, 0.6134, 0.7384, 0.125, 0.7168, 0.375, 0.7168, 0.375, 0.7384, 0.125, 0.7384, 0.625, 0.7168, 0.875, 0.7168, 0.875, 0.7384, 0.625, 0.7384, 0.6134, 0.7168, 0.6134, 0.7384, 0.6134, 0.7384, 0.6134, 0.7168, 0.5306, 0.0, 0.6134, 0.0, 0.6134, 0.01161, 0.5306, 0.01161, 0.5306, 0.2167, 0.6134, 0.2167, 0.6134, 0.2396, 0.5306, 0.2396, 0.5306, 0.5, 0.6134, 0.5, 0.6134, 0.5104, 0.5306, 0.5104, 0.5306, 0.25, 0.6134, 0.25, 0.6134, 0.5, 0.5306, 0.5, 0.5306, 0.7384, 0.6134, 0.7384, 0.6134, 0.75, 0.5306, 0.75, 0.5306, 0.2396, 0.6134, 0.2396, 0.6134, 0.25, 0.5306, 0.25, 0.5306, 0.75, 0.6134, 0.75, 0.6134, 1.0, 0.5306, 1.0, 0.375, 0.75, 0.3887, 0.75, 0.3887, 1.0, 0.375, 1.0, 0.375, 0.2396, 0.3887, 0.2396, 0.3887, 0.25, 0.375, 0.25, 0.375, 0.7384, 0.3887, 0.7384, 0.3887, 0.75, 0.375, 0.75, 0.375, 0.25, 0.3887, 0.25, 0.3887, 0.5, 0.375, 0.5, 0.375, 0.5, 0.3887, 0.5, 0.3887, 0.5104, 0.375, 0.5104, 0.375, 0.2167, 0.3887, 0.2167, 0.3887, 0.2396, 0.375, 0.2396, 0.375, 0.0, 0.3887, 0.0, 0.3887, 0.01161, 0.375, 0.01161, 0.375, 0.7168, 0.3887, 0.7168, 0.3887, 0.7384, 0.375, 0.7384, 0.2798, 0.9996, 0.01689, 0.9252, 0.01972, 0.5648, 0.2832, 0.5626, 0.5306, 0.5104, 0.6134, 0.5104, 0.6134, 0.5104, 0.5306, 0.5104, 0.4323, 0.7384, 0.3887, 0.7384, 0.3887, 0.7384, 0.4323, 0.7384, 0.3887, 0.5333, 0.3887, 0.5104, 0.3887, 0.5104, 0.3887, 0.5333, 0.3887, 0.7384, 0.3887, 0.7168, 0.3887, 0.7168, 0.3887, 0.7384, 0.4156, 0.7334, 0.5472, 0.7334, 0.5306, 0.7384, 0.4323, 0.7384, 0.375, 0.6377, 0.3887, 0.6377, 0.3887, 0.7168, 0.375, 0.7168, 0.375, 0.01161, 0.3887, 0.01161, 0.3887, 0.03324, 0.375, 0.03324, 0.5306, 0.01161, 0.6134, 0.01161, 0.6134, 0.03324, 0.5306, 0.03324, 0.6134, 0.6377, 0.6134, 0.7168, 0.6134, 0.7168, 0.6134, 0.6377, 0.625, 0.6377, 0.875, 0.6377, 0.875, 0.7168, 0.625, 0.7168, 0.125, 0.6377, 0.375, 0.6377, 0.375, 0.7168, 0.125, 0.7168, 0.6134, 0.6377, 0.625, 0.6377, 0.625, 0.7168, 0.6134, 0.7168, 0.6134, 0.01161, 0.625, 0.01161, 0.625, 0.03324, 0.6134, 0.03324, 0.6134, 0.5104, 0.625, 0.5104, 0.625, 0.5333, 0.6134, 0.5333, 0.125, 0.5104, 0.375, 0.5104, 0.375, 0.5333, 0.125, 0.5333, 0.625, 0.5104, 0.875, 0.5104, 0.875, 0.5333, 0.625, 0.5333, 0.6134, 0.5104, 0.6134, 0.5333, 0.6134, 0.5333, 0.6134, 0.5104, 0.375, 0.5104, 0.3887, 0.5104, 0.3887, 0.5333, 0.375, 0.5333, 0.4323, 0.5104, 0.5306, 0.5104, 0.5472, 0.5167, 0.4156, 0.5167, 0.3887, 0.6114, 0.3887, 0.5333, 0.3887, 0.5333, 0.3887, 0.6114, 0.375, 0.1386, 0.3887, 0.1386, 0.3887, 0.2167, 0.375, 0.2167, 0.5306, 0.1386, 0.6134, 0.1386, 0.6134, 0.2167, 0.5306, 0.2167, 0.6134, 0.1386, 0.625, 0.1386, 0.625, 0.2167, 0.6134, 0.2167, 0.4323, 0.1386, 0.5306, 0.1386, 0.5306, 0.2167, 0.4323, 0.2167, 0.5306, 0.5333, 0.5306, 0.6114, 0.5306, 0.6114, 0.5306, 0.5333, 0.4323, 0.01161, 0.5306, 0.01161, 0.5306, 0.03324, 0.4323, 0.03324, 0.5472, 0.7334, 0.6134, 0.7168, 0.6134, 0.7384, 0.5306, 0.7384, 0.6134, 0.7384, 0.5306, 0.7384, 0.5306, 0.7384, 0.6134, 0.7384, 0.4323, 0.5104, 0.5306, 0.5104, 0.5306, 0.5104, 0.4323, 0.5104, 0.5306, 0.7168, 0.4323, 0.7168, 0.4323, 0.7168, 0.5306, 0.7168, 0.4323, 0.75, 0.5306, 0.75, 0.5306, 1.0, 0.4323, 1.0, 0.4323, 0.2396, 0.5306, 0.2396, 0.5306, 0.25, 0.4323, 0.25, 0.4323, 0.7384, 0.5306, 0.7384, 0.5306, 0.75, 0.4323, 0.75, 0.4323, 0.25, 0.5306, 0.25, 0.5306, 0.5, 0.4323, 0.5, 0.4323, 0.5, 0.5306, 0.5, 0.5306, 0.5104, 0.4323, 0.5104, 0.4323, 0.2167, 0.5306, 0.2167, 0.5306, 0.2396, 0.4323, 0.2396, 0.4323, 0.0, 0.5306, 0.0, 0.5306, 0.01161, 0.4323, 0.01161, 0.3887, 0.0, 0.4323, 0.0, 0.4323, 0.01161, 0.3887, 0.01161, 0.3887, 0.2167, 0.4323, 0.2167, 0.4323, 0.2396, 0.3887, 0.2396, 0.3887, 0.5, 0.4323, 0.5, 0.4323, 0.5104, 0.3887, 0.5104, 0.3887, 0.25, 0.4323, 0.25, 0.4323, 0.5, 0.3887, 0.5, 0.3887, 0.7384, 0.4323, 0.7384, 0.4323, 0.75, 0.3887, 0.75, 0.3887, 0.2396, 0.4323, 0.2396, 0.4323, 0.25, 0.3887, 0.25, 0.3887, 0.75, 0.4323, 0.75, 0.4323, 1.0, 0.3887, 1.0, 0.4323, 0.7168, 0.4323, 0.6377, 0.4323, 0.6377, 0.4323, 0.7168, 0.3887, 0.5104, 0.4323, 0.5104, 0.4323, 0.5104, 0.3887, 0.5104, 0.3887, 0.7168, 0.4156, 0.7334, 0.4323, 0.7384, 0.3887, 0.7384, 0.3887, 0.01161, 0.4323, 0.01161, 0.4323, 0.03324, 0.3887, 0.03324, 0.2832, 0.5626, 0.01972, 0.5648, 0.02067, 0.4433, 0.2841, 0.441, 0.3887, 0.1386, 0.4323, 0.1386, 0.4323, 0.2167, 0.3887, 0.2167, 0.5306, 0.7384, 0.4323, 0.7384, 0.4323, 0.7384, 0.5306, 0.7384, 0.3887, 0.1123, 0.4323, 0.1123, 0.4323, 0.1386, 0.3887, 0.1386, 0.4323, 0.6114, 0.4323, 0.5333, 0.4323, 0.5333, 0.4323, 0.6114, 0.4323, 0.5333, 0.5306, 0.5333, 0.5306, 0.5333, 0.4323, 0.5333, 0.4323, 0.1123, 0.5306, 0.1123, 0.5306, 0.1386, 0.4323, 0.1386, 0.6134, 0.1123, 0.625, 0.1123, 0.625, 0.1386, 0.6134, 0.1386, 0.5306, 0.1123, 0.6134, 0.1123, 0.6134, 0.1386, 0.5306, 0.1386, 0.375, 0.1123, 0.3887, 0.1123, 0.3887, 0.1386, 0.375, 0.1386, 0.3887, 0.6377, 0.3887, 0.6114, 0.3887, 0.6114, 0.3887, 0.6377, 0.6134, 0.5333, 0.625, 0.5333, 0.625, 0.6114, 0.6134, 0.6114, 0.125, 0.5333, 0.375, 0.5333, 0.375, 0.6114, 0.125, 0.6114, 0.625, 0.5333, 0.875, 0.5333, 0.875, 0.6114, 0.625, 0.6114, 0.6134, 0.5333, 0.6134, 0.6114, 0.6134, 0.6114, 0.6134, 0.5333, 0.375, 0.5333, 0.3887, 0.5333, 0.3887, 0.6114, 0.375, 0.6114, 0.5306, 0.5104, 0.6134, 0.5104, 0.6134, 0.5333, 0.5472, 0.5167, 0.3887, 0.7168, 0.3887, 0.6377, 0.3887, 0.6377, 0.3887, 0.7168, 0.375, 0.03324, 0.3887, 0.03324, 0.3887, 0.1123, 0.375, 0.1123, 0.5306, 0.03324, 0.6134, 0.03324, 0.6134, 0.1123, 0.5306, 0.1123, 0.6134, 0.03324, 0.625, 0.03324, 0.625, 0.1123, 0.6134, 0.1123, 0.4323, 0.03324, 0.5306, 0.03324, 0.5306, 0.1123, 0.4323, 0.1123, 0.3887, 0.03324, 0.4323, 0.03324, 0.4323, 0.1123, 0.3887, 0.1123, 0.4323, 0.6377, 0.4323, 0.6114, 0.4323, 0.6114, 0.4323, 0.6377, 0.5306, 0.6144, 0.5306, 0.6347, 0.5306, 0.6347, 0.5306, 0.6144, 0.6134, 0.6114, 0.625, 0.6114, 0.625, 0.6377, 0.6134, 0.6377, 0.125, 0.6114, 0.375, 0.6114, 0.375, 0.6377, 0.125, 0.6377, 0.625, 0.6114, 0.875, 0.6114, 0.875, 0.6377, 0.625, 0.6377, 0.6134, 0.6114, 0.6134, 0.6377, 0.6134, 0.6377, 0.6134, 0.6114, 0.375, 0.6114, 0.3887, 0.6114, 0.3887, 0.6377, 0.375, 0.6377, 0.5306, 0.6377, 0.5306, 0.6377, 0.5306, 0.6377, 0.5306, 0.6377, 0.4323, 0.6377, 0.5306, 0.6377, 0.5306, 0.7168, 0.4323, 0.7168, 0.4323, 0.5333, 0.5306, 0.5333, 0.5306, 0.6114, 0.4323, 0.6114, 0.4323, 0.6114, 0.5306, 0.6114, 0.5306, 0.6377, 0.4323, 0.6377, 0.3887, 0.6377, 0.4156, 0.6377, 0.4156, 0.7334, 0.3887, 0.7168, 0.5306, 0.6377, 0.5306, 0.7168, 0.5306, 0.7168, 0.5306, 0.6377, 0.3887, 0.6114, 0.4156, 0.6114, 0.4156, 0.6377, 0.3887, 0.6377, 0.3887, 0.5104, 0.4323, 0.5104, 0.4156, 0.5167, 0.3887, 0.5333, 0.3887, 0.5333, 0.4156, 0.5167, 0.4156, 0.6114, 0.3887, 0.6114, 0.5472, 0.6377, 0.5472, 0.7334, 0.5389, 0.7251, 0.5389, 0.6377, 0.5306, 0.6377, 0.5306, 0.6407, 0.5317, 0.7179, 0.5306, 0.7168, 0.5306, 0.6377, 0.5472, 0.7334, 0.4156, 0.7334, 0.424, 0.7251, 0.5389, 0.7251, 0.5389, 0.7251, 0.424, 0.7251, 0.4311, 0.7179, 0.5317, 0.7179, 0.5317, 0.7179, 0.4311, 0.7179, 0.4323, 0.7168, 0.5306, 0.7168, 0.5306, 0.5333, 0.4323, 0.5333, 0.4311, 0.5322, 0.5317, 0.5322, 0.5317, 0.5322, 0.4311, 0.5322, 0.424, 0.525, 0.5389, 0.525, 0.5389, 0.525, 0.424, 0.525, 0.4156, 0.5167, 0.5472, 0.5167, 0.4323, 0.6377, 0.4323, 0.7168, 0.4311, 0.7179, 0.4323, 0.6377, 0.4323, 0.6377, 0.4311, 0.7179, 0.424, 0.7251, 0.424, 0.6377, 0.424, 0.6377, 0.424, 0.7251, 0.4156, 0.7334, 0.4156, 0.6377, 0.5472, 0.5167, 0.5472, 0.6114, 0.5389, 0.6114, 0.5389, 0.525, 0.5317, 0.5322, 0.5306, 0.6084, 0.5306, 0.6114, 0.5306, 0.6114, 0.5306, 0.5333, 0.5389, 0.6377, 0.5389, 0.7251, 0.5317, 0.7179, 0.5306, 0.6407, 0.5335, 0.6377, 0.4323, 0.5333, 0.4323, 0.6114, 0.4323, 0.6114, 0.4311, 0.5322, 0.4311, 0.5322, 0.4323, 0.6114, 0.424, 0.6114, 0.424, 0.525, 0.424, 0.525, 0.424, 0.6114, 0.4156, 0.6114, 0.4156, 0.5167, 0.5472, 0.6114, 0.5472, 0.6377, 0.5389, 0.6377, 0.5389, 0.6114, 0.5389, 0.525, 0.5389, 0.6114, 0.5335, 0.6114, 0.5306, 0.6084, 0.5317, 0.5322, 0.5306, 0.6377, 0.5306, 0.6114, 0.5306, 0.6114, 0.5306, 0.6117, 0.5306, 0.6144, 0.5306, 0.6347, 0.5306, 0.6374, 0.5306, 0.6377, 0.4323, 0.6114, 0.4323, 0.6377, 0.4323, 0.6377, 0.4323, 0.6114, 0.4323, 0.6114, 0.4323, 0.6377, 0.424, 0.6377, 0.424, 0.6114, 0.424, 0.6114, 0.424, 0.6377, 0.4156, 0.6377, 0.4156, 0.6114, 0.2841, 0.441, 0.02067, 0.4433, 0.02354, 0.07863, 0.2876, -0.0002804, 0.5306, 0.6114, 0.5306, 0.6114, 0.5306, 0.6114, 0.5306, 0.6114, 0.5306, 0.6144, 0.5306, 0.6347, 0.5306, 0.6347, 0.5306, 0.6144, 0.5306, 0.6377, 0.5306, 0.6377, 0.5306, 0.6377, 0.5306, 0.6377, 0.5306, 0.6144, 0.5306, 0.6347, 0.5306, 0.6347, 0.5306, 0.6144, 0.5389, 0.6114, 0.5389, 0.6377, 0.5335, 0.6377, 0.5306, 0.6347, 0.5306, 0.6144, 0.5335, 0.6114, 0.5306, 0.6114, 0.5306, 0.6114, 0.5306, 0.6118, 0.5306, 0.6114, 0.5306, 0.6144, 0.5306, 0.6144, 0.5306, 0.6118, 0.5306, 0.6114, 0.5306, 0.6144, 0.5306, 0.6114, 0.5306, 0.6118, 0.5306, 0.6144, 0.5306, 0.6347, 0.5306, 0.6347, 0.5306, 0.6373, 0.5306, 0.6377, 0.5306, 0.6347, 0.5306, 0.6377, 0.5306, 0.6373, 0.5306, 0.6347, 0.5306, 0.6377, 0.5306, 0.6377, 0.5306, 0.6373, 0.5306, 0.6377, 0.5306, 0.6144, 0.5306, 0.6123, 0.5306, 0.6114, 0.5306, 0.6084, 0.5335, 0.6114, 0.5306, 0.6377, 0.5306, 0.6377, 0.5306, 0.6377, 0.5335, 0.6377, 0.5306, 0.6407, 0.5306, 0.6144, 0.5306, 0.6144, 0.5306, 0.6117, 0.5306, 0.6114, 0.5306, 0.6114, 0.5306, 0.6117, 0.5306, 0.6114, 0.5306, 0.6114, 0.5306, 0.6347, 0.5306, 0.6347, 0.5306, 0.6377, 0.5306, 0.6377, 0.5306, 0.6377, 0.5306, 0.6377, 0.5306, 0.6377, 0.5306, 0.6377, 0.5306, 0.6144, 0.5306, 0.6144, 0.5306, 0.6114, 0.5306, 0.6114, 0.5306, 0.6114, 0.5306, 0.6114, 0.5306, 0.6114, 0.5306, 0.6114, 0.5306, 0.6347, 0.5306, 0.6347, 0.5306, 0.6377, 0.5306, 0.6377, 0.5306, 0.6377, 0.5306, 0.6377, 0.5306, 0.6377, 0.5306, 0.6377, 0.5306, 0.6347, 0.5306, 0.6347, 0.5306, 0.6377, 0.5306, 0.6374, 0.5306, 0.6374, 0.5306, 0.6377, 0.5306, 0.6377, 0.5306, 0.6377, 0.5306, 0.6347, 0.5306, 0.6144, 0.5306, 0.6144, 0.5306, 0.6347, 0.5306, 0.6347, 0.5306, 0.6144, 0.5306, 0.6144, 0.5306, 0.6347, 0.5306, 0.6144, 0.5306, 0.6144, 0.5306, 0.6114, 0.5306, 0.6114, 0.5306, 0.6114, 0.5306, 0.6114, 0.5306, 0.6114, 0.5306, 0.6114, 0.5306, 0.6114, 0.5306, 0.6114, 0.5306, 0.6114, 0.5306, 0.6114, 0.5358, 0.4308, 7.323e-05, 0.4308, 7.319e-05, 7.32e-05, 0.5358, 7.32e-05, 0.5358, 0.9999, 7.326e-05, 0.9999, 7.326e-05, 0.5743, 0.5358, 0.5743, 0.5358, 0.5743, 7.326e-05, 0.5743, 7.323e-05, 0.4308, 0.5358, 0.4308, 0.2575, 0.9077, 0.04262, 0.8475, 0.04414, 0.5532, 0.2593, 0.5508, 0.2593, 0.5508, 0.04414, 0.5532, 0.04466, 0.4539, 0.2598, 0.4515, 0.2598, 0.4515, 0.04466, 0.4539, 0.0462, 0.156, 0.2617, 0.09102])
me_cylinder.materials.append(mat_material)
me_cylinder.materials.append(mat_cristal_boton_puerta)
me_cylinder.materials.append(mat_plastico)
me_cylinder.materials.append(mat_encabezado)
me_cylinder.update()

# ---- objects
ob_tornillo = bpy.data.objects.new('Tornillo', me_cylinder)

# ---- transforms, parenting, visibility, modifiers, constraints
ob_tornillo.location = (5.643, 0.0, -4.822)
ob_tornillo.rotation_euler = (-0.0, 1.571, 0.0)
ob_tornillo.scale = (0.3026, 0.3026, 0.3026)
_m = ob_tornillo.modifiers.new('Solidify', 'SOLIDIFY')
_m.thickness = 0.1
_m = ob_tornillo.modifiers.new('Auto Smooth', 'NODES')
_m.node_group = ng_auto_smooth
_gi = [s.identifier for s in ng_auto_smooth.interface.items_tree if s.item_type == 'SOCKET' and s.in_out == 'INPUT']
_m[_gi[1]] = 0.5236  # Angle

# ---- collection membership
col_collection.objects.link(ob_tornillo)

# ---- scene / render settings (as saved in the file)
scene.frame_start = 1; scene.frame_end = 250; scene.frame_set(18)
scene.render.engine = 'BLENDER_EEVEE_NEXT'
scene.cycles.sampling_pattern = 'TABULATED_SOBOL'
scene.view_settings.view_transform = 'Filmic'
bpy.context.view_layer.update()

# ---- added for rendering (the .blend has no active camera and no usable light): camera, sun
cam_auto = bpy.data.cameras.new('AutoCamera')
cam_auto.lens = 50.0
cam_auto.sensor_width = 36.0
cam_auto.clip_end = 1000.0
ob_auto_camera = bpy.data.objects.new('AutoCamera', cam_auto)
scene.collection.objects.link(ob_auto_camera)
ob_auto_camera.location = (19.6577, -20.0251, 13.3501)
ob_auto_camera.rotation_euler = (1.09748, -7.21219e-08, 0.694738)
scene.camera = ob_auto_camera
light_auto_sun = bpy.data.lights.new('AutoSun', 'SUN')
light_auto_sun.energy = 3.0
light_auto_sun.angle = 0.0523599
ob_auto_sun = bpy.data.objects.new('AutoSun', light_auto_sun)
scene.collection.objects.link(ob_auto_sun)
ob_auto_sun.rotation_euler = (0.872665, 0.174533, 0.523599)
bpy.context.view_layer.update()
